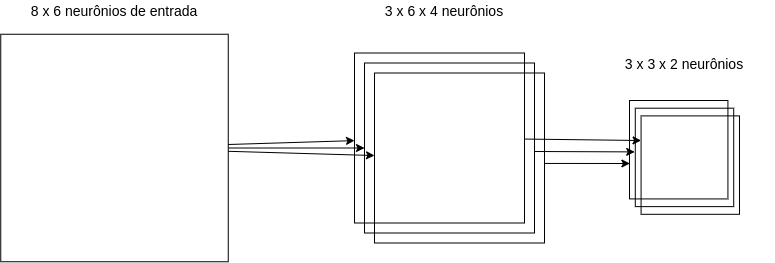

The diagram above was exported from draw.io. Its source (the exported page's mxGraphModel, read from the mxfile embedded in the PNG):
<mxGraphModel dx="1185" dy="-501" grid="1" gridSize="10" guides="1" tooltips="1" connect="1" arrows="1" fold="1" page="1" pageScale="1" pageWidth="827" pageHeight="1169" math="0" shadow="0">
  <root>
    <mxCell id="0" />
    <mxCell id="1" parent="0" />
    <mxCell id="2" value="" style="whiteSpace=wrap;html=1;aspect=fixed;fillColor=none;" vertex="1" parent="1">
      <mxGeometry x="146.25" y="2663.75" width="227.5" height="227.5" as="geometry" />
    </mxCell>
    <mxCell id="3" value="&lt;font style=&quot;font-size: 14px&quot;&gt;8 x 6 neurônios de entrada&lt;/font&gt;" style="text;html=1;strokeColor=none;fillColor=none;align=center;verticalAlign=middle;whiteSpace=wrap;rounded=0;" vertex="1" parent="1">
      <mxGeometry x="170" y="2630" width="180" height="20" as="geometry" />
    </mxCell>
    <mxCell id="4" value="" style="whiteSpace=wrap;html=1;aspect=fixed;fillColor=none;" vertex="1" parent="1">
      <mxGeometry x="500" y="2682.5" width="170" height="170" as="geometry" />
    </mxCell>
    <mxCell id="5" value="&lt;font style=&quot;font-size: 14px&quot;&gt;3 x 6 x 4 neurônios&lt;/font&gt;" style="text;html=1;strokeColor=none;fillColor=none;align=center;verticalAlign=middle;whiteSpace=wrap;rounded=0;" vertex="1" parent="1">
      <mxGeometry x="500" y="2630" width="180" height="20" as="geometry" />
    </mxCell>
    <mxCell id="6" value="" style="whiteSpace=wrap;html=1;aspect=fixed;fillColor=none;" vertex="1" parent="1">
      <mxGeometry x="510" y="2692.5" width="170" height="170" as="geometry" />
    </mxCell>
    <mxCell id="7" value="" style="whiteSpace=wrap;html=1;aspect=fixed;fillColor=none;" vertex="1" parent="1">
      <mxGeometry x="520" y="2702.5" width="170" height="170" as="geometry" />
    </mxCell>
    <mxCell id="8" value="" style="group" vertex="1" connectable="0" parent="1">
      <mxGeometry x="775" y="2730" width="110" height="146.25" as="geometry" />
    </mxCell>
    <mxCell id="9" value="" style="whiteSpace=wrap;html=1;aspect=fixed;fillColor=none;" vertex="1" parent="8">
      <mxGeometry width="98.42105263157895" height="98.42105263157895" as="geometry" />
    </mxCell>
    <mxCell id="10" value="" style="whiteSpace=wrap;html=1;aspect=fixed;fillColor=none;" vertex="1" parent="8">
      <mxGeometry x="5.789473684210526" y="7.697368421052631" width="98.42105263157895" height="98.42105263157895" as="geometry" />
    </mxCell>
    <mxCell id="11" value="" style="whiteSpace=wrap;html=1;aspect=fixed;fillColor=none;" vertex="1" parent="8">
      <mxGeometry x="11.578947368421051" y="15.394736842105262" width="98.42105263157895" height="98.42105263157895" as="geometry" />
    </mxCell>
    <mxCell id="12" value="&lt;font style=&quot;font-size: 14px&quot;&gt;3 x 3 x 2 neurônios&lt;/font&gt;" style="text;html=1;strokeColor=none;fillColor=none;align=center;verticalAlign=middle;whiteSpace=wrap;rounded=0;" vertex="1" parent="1">
      <mxGeometry x="740" y="2682.5" width="180" height="20" as="geometry" />
    </mxCell>
    <mxCell id="13" value="" style="endArrow=classic;html=1;strokeWidth=1;entryX=0.004;entryY=0.64;entryDx=0;entryDy=0;entryPerimeter=0;exitX=1.001;exitY=0.532;exitDx=0;exitDy=0;exitPerimeter=0;" edge="1" source="7" target="9" parent="1">
      <mxGeometry width="50" height="50" relative="1" as="geometry">
        <mxPoint x="720" y="2820" as="sourcePoint" />
        <mxPoint x="550" y="2640" as="targetPoint" />
      </mxGeometry>
    </mxCell>
    <mxCell id="14" value="" style="endArrow=classic;html=1;strokeWidth=1;entryX=-0.006;entryY=0.444;entryDx=0;entryDy=0;entryPerimeter=0;" edge="1" target="10" parent="1">
      <mxGeometry width="50" height="50" relative="1" as="geometry">
        <mxPoint x="680" y="2781" as="sourcePoint" />
        <mxPoint x="780" y="2800" as="targetPoint" />
      </mxGeometry>
    </mxCell>
    <mxCell id="15" value="" style="endArrow=classic;html=1;strokeWidth=1;entryX=0;entryY=0.25;entryDx=0;entryDy=0;" edge="1" source="4" target="11" parent="1">
      <mxGeometry width="50" height="50" relative="1" as="geometry">
        <mxPoint x="730" y="2750" as="sourcePoint" />
        <mxPoint x="720" y="2750" as="targetPoint" />
      </mxGeometry>
    </mxCell>
    <mxCell id="16" value="" style="endArrow=classic;html=1;strokeWidth=1;" edge="1" source="2" target="4" parent="1">
      <mxGeometry width="50" height="50" relative="1" as="geometry">
        <mxPoint x="480" y="2710" as="sourcePoint" />
        <mxPoint x="530" y="2660" as="targetPoint" />
      </mxGeometry>
    </mxCell>
    <mxCell id="17" value="" style="endArrow=classic;html=1;strokeWidth=1;entryX=0;entryY=0.5;entryDx=0;entryDy=0;" edge="1" source="2" target="6" parent="1">
      <mxGeometry width="50" height="50" relative="1" as="geometry">
        <mxPoint x="480" y="2710" as="sourcePoint" />
        <mxPoint x="530" y="2660" as="targetPoint" />
      </mxGeometry>
    </mxCell>
    <mxCell id="18" value="" style="endArrow=classic;html=1;strokeWidth=1;" edge="1" source="2" target="7" parent="1">
      <mxGeometry width="50" height="50" relative="1" as="geometry">
        <mxPoint x="383.75" y="2787.5" as="sourcePoint" />
        <mxPoint x="520" y="2787.5" as="targetPoint" />
      </mxGeometry>
    </mxCell>
  </root>
</mxGraphModel>